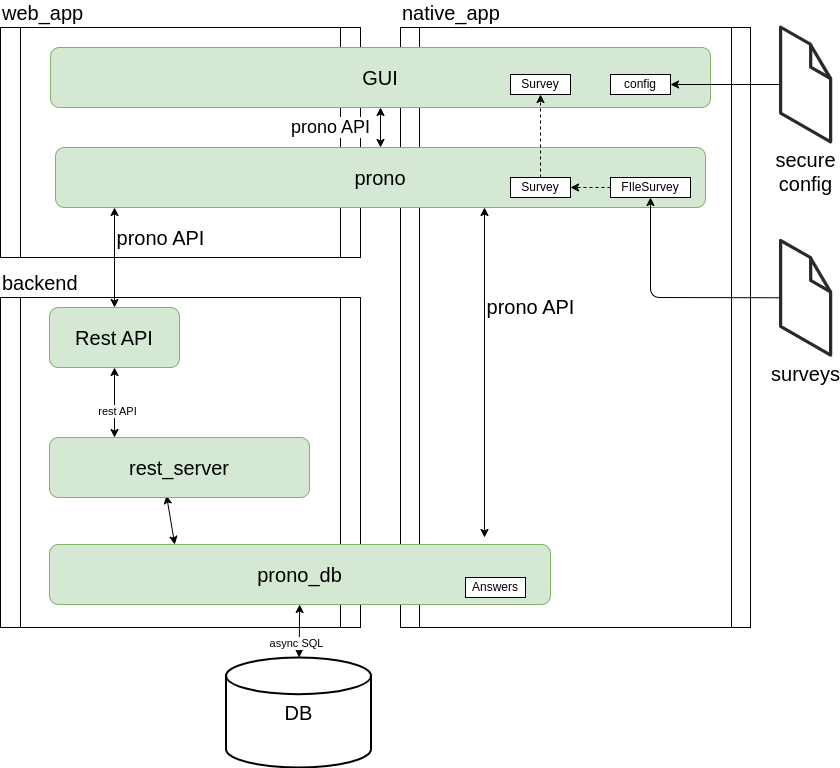

The diagram above was exported from draw.io. Its source (the exported page's mxGraphModel, read from the mxfile embedded in the PNG):
<mxGraphModel dx="519" dy="1123" grid="1" gridSize="10" guides="1" tooltips="1" connect="1" arrows="1" fold="1" page="1" pageScale="1" pageWidth="1169" pageHeight="827" math="0" shadow="0">
  <root>
    <mxCell id="0" />
    <mxCell id="1" parent="0" />
    <mxCell id="2" value="web_app" style="shape=process;whiteSpace=wrap;html=1;backgroundOutline=1;size=0.05555555555555555;labelPosition=center;verticalLabelPosition=top;align=left;verticalAlign=bottom;fontSize=20;" parent="1" vertex="1">
      <mxGeometry x="90" y="40" width="360" height="230" as="geometry" />
    </mxCell>
    <mxCell id="3" value="native_app" style="shape=process;whiteSpace=wrap;html=1;backgroundOutline=1;size=0.05555555555555555;labelPosition=center;verticalLabelPosition=top;align=left;verticalAlign=bottom;fontSize=20;" parent="1" vertex="1">
      <mxGeometry x="490" y="40" width="350" height="600" as="geometry" />
    </mxCell>
    <mxCell id="4" value="backend" style="shape=process;whiteSpace=wrap;html=1;backgroundOutline=1;size=0.05555555555555555;labelPosition=center;verticalLabelPosition=top;align=left;verticalAlign=bottom;fontSize=20;" parent="1" vertex="1">
      <mxGeometry x="90" y="310" width="360" height="330" as="geometry" />
    </mxCell>
    <mxCell id="40" value="&lt;font style=&quot;font-size: 18px;&quot;&gt;prono API&lt;/font&gt;" style="edgeStyle=none;html=1;startArrow=classic;startFill=1;" parent="1" source="5" target="10" edge="1">
      <mxGeometry y="-50" relative="1" as="geometry">
        <mxPoint as="offset" />
      </mxGeometry>
    </mxCell>
    <mxCell id="5" value="GUI" style="rounded=1;whiteSpace=wrap;html=1;fontSize=20;fillColor=#d5e8d4;strokeColor=#82b366;" parent="1" vertex="1">
      <mxGeometry x="140" y="60" width="660" height="60" as="geometry" />
    </mxCell>
    <mxCell id="41" value="" style="edgeStyle=none;html=1;startArrow=classic;startFill=1;exitX=0.45;exitY=0.967;exitDx=0;exitDy=0;entryX=0.25;entryY=0;entryDx=0;entryDy=0;exitPerimeter=0;" parent="1" source="6" target="7" edge="1">
      <mxGeometry relative="1" as="geometry" />
    </mxCell>
    <mxCell id="6" value="rest_server" style="rounded=1;whiteSpace=wrap;html=1;fontSize=20;fillColor=#d5e8d4;strokeColor=#82b366;" parent="1" vertex="1">
      <mxGeometry x="139" y="450" width="260" height="60" as="geometry" />
    </mxCell>
    <mxCell id="9" value="" style="edgeStyle=none;html=1;fontSize=20;startArrow=classic;startFill=1;" parent="1" source="7" target="8" edge="1">
      <mxGeometry relative="1" as="geometry" />
    </mxCell>
    <mxCell id="39" value="async SQL" style="edgeLabel;html=1;align=center;verticalAlign=middle;resizable=0;points=[];" parent="9" vertex="1" connectable="0">
      <mxGeometry x="0.4622" y="-3" relative="1" as="geometry">
        <mxPoint as="offset" />
      </mxGeometry>
    </mxCell>
    <mxCell id="7" value="prono_db" style="rounded=1;whiteSpace=wrap;html=1;fontSize=20;fillColor=#d5e8d4;strokeColor=#82b366;" parent="1" vertex="1">
      <mxGeometry x="139" y="557" width="501" height="60" as="geometry" />
    </mxCell>
    <mxCell id="8" value="&lt;font style=&quot;font-size: 20px;&quot;&gt;DB&lt;/font&gt;" style="strokeWidth=2;html=1;shape=mxgraph.flowchart.database;whiteSpace=wrap;" parent="1" vertex="1">
      <mxGeometry x="315.5" y="670" width="145" height="110" as="geometry" />
    </mxCell>
    <mxCell id="10" value="prono" style="rounded=1;whiteSpace=wrap;html=1;fontSize=20;fillColor=#d5e8d4;strokeColor=#82b366;" parent="1" vertex="1">
      <mxGeometry x="145" y="160" width="650" height="60" as="geometry" />
    </mxCell>
    <mxCell id="16" value="prono API" style="edgeStyle=none;html=1;fontSize=20;startArrow=classic;startFill=1;exitX=0.5;exitY=0;exitDx=0;exitDy=0;" parent="1" source="15" edge="1">
      <mxGeometry x="0.4" y="-46" relative="1" as="geometry">
        <mxPoint as="offset" />
        <mxPoint x="204" y="220" as="targetPoint" />
      </mxGeometry>
    </mxCell>
    <mxCell id="17" value="" style="edgeStyle=none;html=1;fontSize=20;startArrow=classic;startFill=1;entryX=0.25;entryY=0;entryDx=0;entryDy=0;exitX=0.5;exitY=1;exitDx=0;exitDy=0;" parent="1" source="15" target="6" edge="1">
      <mxGeometry relative="1" as="geometry" />
    </mxCell>
    <mxCell id="38" value="rest API" style="edgeLabel;html=1;align=center;verticalAlign=middle;resizable=0;points=[];" parent="17" vertex="1" connectable="0">
      <mxGeometry x="0.2346" y="2" relative="1" as="geometry">
        <mxPoint as="offset" />
      </mxGeometry>
    </mxCell>
    <mxCell id="15" value="Rest API" style="rounded=1;whiteSpace=wrap;html=1;fontSize=20;fillColor=#d5e8d4;strokeColor=#82b366;" parent="1" vertex="1">
      <mxGeometry x="139" y="320" width="130" height="60" as="geometry" />
    </mxCell>
    <mxCell id="27" value="" style="edgeStyle=none;html=1;fontSize=20;fontColor=#FFB366;startArrow=none;startFill=0;entryX=0.5;entryY=1;entryDx=0;entryDy=0;" parent="1" source="48" target="30" edge="1">
      <mxGeometry relative="1" as="geometry">
        <mxPoint x="710" y="600" as="targetPoint" />
        <mxPoint x="870" y="261.13573770491803" as="sourcePoint" />
        <Array as="points">
          <mxPoint x="740" y="310" />
        </Array>
      </mxGeometry>
    </mxCell>
    <mxCell id="28" value="Survey" style="rounded=0;whiteSpace=wrap;html=1;" parent="1" vertex="1">
      <mxGeometry x="600" y="87" width="60" height="20" as="geometry" />
    </mxCell>
    <mxCell id="35" value="" style="edgeStyle=none;html=1;entryX=0.5;entryY=1;entryDx=0;entryDy=0;dashed=1;exitX=0.5;exitY=0;exitDx=0;exitDy=0;" parent="1" source="33" target="28" edge="1">
      <mxGeometry relative="1" as="geometry">
        <mxPoint x="740" y="410" as="targetPoint" />
      </mxGeometry>
    </mxCell>
    <mxCell id="37" value="" style="edgeStyle=none;html=1;dashed=1;fontColor=#FFD666;" parent="1" source="30" target="33" edge="1">
      <mxGeometry relative="1" as="geometry" />
    </mxCell>
    <mxCell id="30" value="FIleSurvey" style="rounded=0;whiteSpace=wrap;html=1;" parent="1" vertex="1">
      <mxGeometry x="700" y="190" width="80" height="20" as="geometry" />
    </mxCell>
    <mxCell id="33" value="Survey" style="rounded=0;whiteSpace=wrap;html=1;" parent="1" vertex="1">
      <mxGeometry x="600" y="190" width="60" height="20" as="geometry" />
    </mxCell>
    <mxCell id="42" value="prono API" style="edgeStyle=none;html=1;fontSize=20;startArrow=classic;startFill=1;entryX=0.66;entryY=1;entryDx=0;entryDy=0;entryPerimeter=0;" parent="1" target="10" edge="1">
      <mxGeometry x="0.4" y="-46" relative="1" as="geometry">
        <mxPoint as="offset" />
        <mxPoint x="574" y="550" as="sourcePoint" />
        <mxPoint x="584" y="400" as="targetPoint" />
      </mxGeometry>
    </mxCell>
    <mxCell id="43" value="Answers" style="rounded=0;whiteSpace=wrap;html=1;" parent="1" vertex="1">
      <mxGeometry x="555" y="590" width="60" height="20" as="geometry" />
    </mxCell>
    <mxCell id="48" value="&lt;span style=&quot;font-size: 20px;&quot;&gt;surveys&lt;/span&gt;" style="verticalLabelPosition=bottom;html=1;verticalAlign=top;strokeWidth=1;align=center;outlineConnect=0;dashed=0;outlineConnect=0;shape=mxgraph.aws3d.file;aspect=fixed;strokeColor=#292929;" parent="1" vertex="1">
      <mxGeometry x="870" y="253" width="50" height="114.62" as="geometry" />
    </mxCell>
    <mxCell id="54" value="" style="edgeStyle=none;html=1;" parent="1" source="49" target="50" edge="1">
      <mxGeometry relative="1" as="geometry" />
    </mxCell>
    <mxCell id="49" value="&lt;span style=&quot;font-size: 20px;&quot;&gt;secure&lt;br&gt;config&lt;/span&gt;" style="verticalLabelPosition=bottom;html=1;verticalAlign=top;strokeWidth=1;align=center;outlineConnect=0;dashed=0;outlineConnect=0;shape=mxgraph.aws3d.file;aspect=fixed;strokeColor=#292929;" parent="1" vertex="1">
      <mxGeometry x="870" y="39.69" width="50" height="114.62" as="geometry" />
    </mxCell>
    <mxCell id="50" value="config" style="rounded=0;whiteSpace=wrap;html=1;" parent="1" vertex="1">
      <mxGeometry x="700" y="87" width="60" height="20" as="geometry" />
    </mxCell>
  </root>
</mxGraphModel>